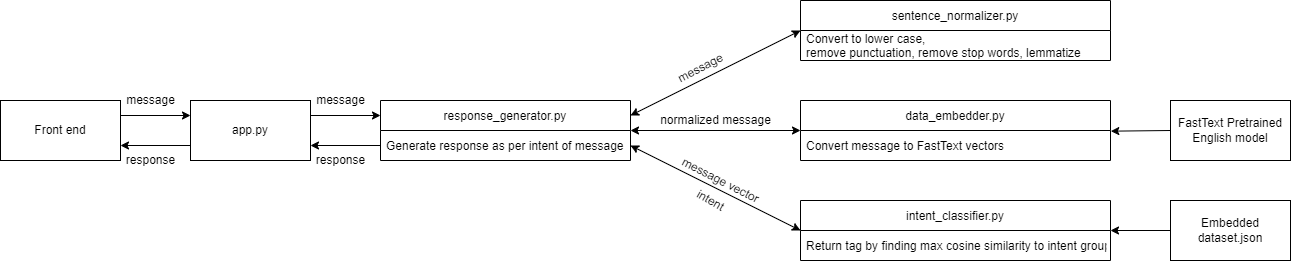

The diagram above was exported from draw.io. Its source (the exported page's mxGraphModel, read from the mxfile embedded in the PNG):
<mxGraphModel dx="2545" dy="1593" grid="1" gridSize="10" guides="1" tooltips="1" connect="1" arrows="1" fold="1" page="1" pageScale="1" pageWidth="850" pageHeight="1100" math="0" shadow="0">
  <root>
    <mxCell id="0" />
    <mxCell id="1" parent="0" />
    <mxCell id="rNoTaid_mQZbfnhwU6JG-6" style="edgeStyle=orthogonalEdgeStyle;rounded=0;orthogonalLoop=1;jettySize=auto;html=1;exitX=1;exitY=0.25;exitDx=0;exitDy=0;entryX=0;entryY=0.25;entryDx=0;entryDy=0;" edge="1" parent="1" source="rNoTaid_mQZbfnhwU6JG-2" target="rNoTaid_mQZbfnhwU6JG-3">
      <mxGeometry relative="1" as="geometry" />
    </mxCell>
    <mxCell id="rNoTaid_mQZbfnhwU6JG-2" value="Front end" style="rounded=0;whiteSpace=wrap;html=1;" vertex="1" parent="1">
      <mxGeometry x="-1570" y="-850" width="120" height="60" as="geometry" />
    </mxCell>
    <mxCell id="rNoTaid_mQZbfnhwU6JG-8" style="edgeStyle=orthogonalEdgeStyle;rounded=0;orthogonalLoop=1;jettySize=auto;html=1;exitX=0;exitY=0.75;exitDx=0;exitDy=0;entryX=1;entryY=0.75;entryDx=0;entryDy=0;" edge="1" parent="1" source="rNoTaid_mQZbfnhwU6JG-3" target="rNoTaid_mQZbfnhwU6JG-2">
      <mxGeometry relative="1" as="geometry" />
    </mxCell>
    <mxCell id="rNoTaid_mQZbfnhwU6JG-15" style="edgeStyle=orthogonalEdgeStyle;rounded=0;orthogonalLoop=1;jettySize=auto;html=1;exitX=1;exitY=0.25;exitDx=0;exitDy=0;entryX=0;entryY=0.25;entryDx=0;entryDy=0;" edge="1" parent="1" source="rNoTaid_mQZbfnhwU6JG-3" target="rNoTaid_mQZbfnhwU6JG-10">
      <mxGeometry relative="1" as="geometry" />
    </mxCell>
    <mxCell id="rNoTaid_mQZbfnhwU6JG-3" value="app.py" style="rounded=0;whiteSpace=wrap;html=1;" vertex="1" parent="1">
      <mxGeometry x="-1380" y="-850" width="120" height="60" as="geometry" />
    </mxCell>
    <mxCell id="rNoTaid_mQZbfnhwU6JG-7" value="message" style="text;html=1;align=center;verticalAlign=middle;resizable=0;points=[];autosize=1;strokeColor=none;fillColor=none;" vertex="1" parent="1">
      <mxGeometry x="-1450" y="-860" width="60" height="20" as="geometry" />
    </mxCell>
    <mxCell id="rNoTaid_mQZbfnhwU6JG-9" value="response" style="text;html=1;align=center;verticalAlign=middle;resizable=0;points=[];autosize=1;strokeColor=none;fillColor=none;" vertex="1" parent="1">
      <mxGeometry x="-1450" y="-800" width="60" height="20" as="geometry" />
    </mxCell>
    <mxCell id="rNoTaid_mQZbfnhwU6JG-10" value="response_generator.py" style="swimlane;fontStyle=0;childLayout=stackLayout;horizontal=1;startSize=30;horizontalStack=0;resizeParent=1;resizeParentMax=0;resizeLast=0;collapsible=1;marginBottom=0;" vertex="1" parent="1">
      <mxGeometry x="-1190" y="-850" width="250" height="60" as="geometry" />
    </mxCell>
    <mxCell id="rNoTaid_mQZbfnhwU6JG-11" value="Generate response as per intent of message" style="text;strokeColor=none;fillColor=none;align=left;verticalAlign=middle;spacingLeft=4;spacingRight=4;overflow=hidden;points=[[0,0.5],[1,0.5]];portConstraint=eastwest;rotatable=0;" vertex="1" parent="rNoTaid_mQZbfnhwU6JG-10">
      <mxGeometry y="30" width="250" height="30" as="geometry" />
    </mxCell>
    <mxCell id="rNoTaid_mQZbfnhwU6JG-16" value="message" style="text;html=1;align=center;verticalAlign=middle;resizable=0;points=[];autosize=1;strokeColor=none;fillColor=none;" vertex="1" parent="1">
      <mxGeometry x="-1260" y="-860" width="60" height="20" as="geometry" />
    </mxCell>
    <mxCell id="rNoTaid_mQZbfnhwU6JG-17" style="edgeStyle=orthogonalEdgeStyle;rounded=0;orthogonalLoop=1;jettySize=auto;html=1;exitX=0;exitY=0.5;exitDx=0;exitDy=0;entryX=1;entryY=0.75;entryDx=0;entryDy=0;" edge="1" parent="1" source="rNoTaid_mQZbfnhwU6JG-11" target="rNoTaid_mQZbfnhwU6JG-3">
      <mxGeometry relative="1" as="geometry" />
    </mxCell>
    <mxCell id="rNoTaid_mQZbfnhwU6JG-18" value="response" style="text;html=1;align=center;verticalAlign=middle;resizable=0;points=[];autosize=1;strokeColor=none;fillColor=none;" vertex="1" parent="1">
      <mxGeometry x="-1260" y="-800" width="60" height="20" as="geometry" />
    </mxCell>
    <mxCell id="rNoTaid_mQZbfnhwU6JG-19" value="sentence_normalizer.py" style="swimlane;fontStyle=0;childLayout=stackLayout;horizontal=1;startSize=30;horizontalStack=0;resizeParent=1;resizeParentMax=0;resizeLast=0;collapsible=1;marginBottom=0;" vertex="1" parent="1">
      <mxGeometry x="-770" y="-950" width="310" height="60" as="geometry" />
    </mxCell>
    <mxCell id="rNoTaid_mQZbfnhwU6JG-20" value="Convert to lower case,&#10;remove punctuation, remove stop words, lemmatize" style="text;strokeColor=none;fillColor=none;align=left;verticalAlign=middle;spacingLeft=4;spacingRight=4;overflow=hidden;points=[[0,0.5],[1,0.5]];portConstraint=eastwest;rotatable=0;" vertex="1" parent="rNoTaid_mQZbfnhwU6JG-19">
      <mxGeometry y="30" width="310" height="30" as="geometry" />
    </mxCell>
    <mxCell id="rNoTaid_mQZbfnhwU6JG-23" value="data_embedder.py" style="swimlane;fontStyle=0;childLayout=stackLayout;horizontal=1;startSize=30;horizontalStack=0;resizeParent=1;resizeParentMax=0;resizeLast=0;collapsible=1;marginBottom=0;" vertex="1" parent="1">
      <mxGeometry x="-770" y="-850" width="310" height="60" as="geometry" />
    </mxCell>
    <mxCell id="rNoTaid_mQZbfnhwU6JG-24" value="Convert message to FastText vectors" style="text;strokeColor=none;fillColor=none;align=left;verticalAlign=middle;spacingLeft=4;spacingRight=4;overflow=hidden;points=[[0,0.5],[1,0.5]];portConstraint=eastwest;rotatable=0;" vertex="1" parent="rNoTaid_mQZbfnhwU6JG-23">
      <mxGeometry y="30" width="310" height="30" as="geometry" />
    </mxCell>
    <mxCell id="rNoTaid_mQZbfnhwU6JG-31" style="rounded=0;orthogonalLoop=1;jettySize=auto;html=1;exitX=0;exitY=0.5;exitDx=0;exitDy=0;entryX=1.001;entryY=0.022;entryDx=0;entryDy=0;entryPerimeter=0;" edge="1" parent="1" source="rNoTaid_mQZbfnhwU6JG-25" target="rNoTaid_mQZbfnhwU6JG-24">
      <mxGeometry relative="1" as="geometry" />
    </mxCell>
    <mxCell id="rNoTaid_mQZbfnhwU6JG-25" value="FastText Pretrained English model" style="rounded=0;whiteSpace=wrap;html=1;" vertex="1" parent="1">
      <mxGeometry x="-400" y="-850" width="120" height="60" as="geometry" />
    </mxCell>
    <mxCell id="rNoTaid_mQZbfnhwU6JG-32" value="" style="endArrow=classic;startArrow=classic;html=1;rounded=0;entryX=0;entryY=0.5;entryDx=0;entryDy=0;exitX=1;exitY=0.25;exitDx=0;exitDy=0;" edge="1" parent="1" source="rNoTaid_mQZbfnhwU6JG-10" target="rNoTaid_mQZbfnhwU6JG-19">
      <mxGeometry width="50" height="50" relative="1" as="geometry">
        <mxPoint x="-960" y="-970" as="sourcePoint" />
        <mxPoint x="-680" y="-860" as="targetPoint" />
      </mxGeometry>
    </mxCell>
    <mxCell id="rNoTaid_mQZbfnhwU6JG-33" value="" style="endArrow=classic;startArrow=classic;html=1;rounded=0;entryX=0;entryY=0.5;entryDx=0;entryDy=0;" edge="1" parent="1" target="rNoTaid_mQZbfnhwU6JG-23">
      <mxGeometry width="50" height="50" relative="1" as="geometry">
        <mxPoint x="-940" y="-820" as="sourcePoint" />
        <mxPoint x="-720" y="-950" as="targetPoint" />
      </mxGeometry>
    </mxCell>
    <mxCell id="rNoTaid_mQZbfnhwU6JG-34" value="message" style="text;html=1;align=center;verticalAlign=middle;resizable=0;points=[];autosize=1;strokeColor=none;fillColor=none;rotation=333;" vertex="1" parent="1">
      <mxGeometry x="-900" y="-892" width="60" height="20" as="geometry" />
    </mxCell>
    <mxCell id="rNoTaid_mQZbfnhwU6JG-35" value="normalized message" style="text;html=1;align=center;verticalAlign=middle;resizable=0;points=[];autosize=1;strokeColor=none;fillColor=none;rotation=0;" vertex="1" parent="1">
      <mxGeometry x="-920" y="-840" width="130" height="20" as="geometry" />
    </mxCell>
    <mxCell id="rNoTaid_mQZbfnhwU6JG-36" value="intent_classifier.py" style="swimlane;fontStyle=0;childLayout=stackLayout;horizontal=1;startSize=30;horizontalStack=0;resizeParent=1;resizeParentMax=0;resizeLast=0;collapsible=1;marginBottom=0;" vertex="1" parent="1">
      <mxGeometry x="-770" y="-750" width="310" height="60" as="geometry" />
    </mxCell>
    <mxCell id="rNoTaid_mQZbfnhwU6JG-37" value="Return tag by finding max cosine similarity to intent groups" style="text;strokeColor=none;fillColor=none;align=left;verticalAlign=middle;spacingLeft=4;spacingRight=4;overflow=hidden;points=[[0,0.5],[1,0.5]];portConstraint=eastwest;rotatable=0;" vertex="1" parent="rNoTaid_mQZbfnhwU6JG-36">
      <mxGeometry y="30" width="310" height="30" as="geometry" />
    </mxCell>
    <mxCell id="rNoTaid_mQZbfnhwU6JG-38" value="" style="endArrow=classic;startArrow=classic;html=1;rounded=0;exitX=1;exitY=0.5;exitDx=0;exitDy=0;entryX=0;entryY=0.5;entryDx=0;entryDy=0;" edge="1" parent="1" source="rNoTaid_mQZbfnhwU6JG-11" target="rNoTaid_mQZbfnhwU6JG-36">
      <mxGeometry width="50" height="50" relative="1" as="geometry">
        <mxPoint x="-800" y="-820" as="sourcePoint" />
        <mxPoint x="-830" y="-860" as="targetPoint" />
      </mxGeometry>
    </mxCell>
    <mxCell id="rNoTaid_mQZbfnhwU6JG-39" value="message vector" style="text;html=1;align=center;verticalAlign=middle;resizable=0;points=[];autosize=1;strokeColor=none;fillColor=none;rotation=27;" vertex="1" parent="1">
      <mxGeometry x="-900" y="-780" width="100" height="20" as="geometry" />
    </mxCell>
    <mxCell id="rNoTaid_mQZbfnhwU6JG-41" style="edgeStyle=none;rounded=0;orthogonalLoop=1;jettySize=auto;html=1;entryX=1;entryY=0.5;entryDx=0;entryDy=0;" edge="1" parent="1" source="rNoTaid_mQZbfnhwU6JG-40" target="rNoTaid_mQZbfnhwU6JG-36">
      <mxGeometry relative="1" as="geometry" />
    </mxCell>
    <mxCell id="rNoTaid_mQZbfnhwU6JG-40" value="Embedded dataset.json" style="rounded=0;whiteSpace=wrap;html=1;" vertex="1" parent="1">
      <mxGeometry x="-400" y="-750" width="120" height="60" as="geometry" />
    </mxCell>
    <mxCell id="rNoTaid_mQZbfnhwU6JG-42" value="intent" style="text;html=1;align=center;verticalAlign=middle;resizable=0;points=[];autosize=1;strokeColor=none;fillColor=none;rotation=30;" vertex="1" parent="1">
      <mxGeometry x="-880" y="-760" width="40" height="20" as="geometry" />
    </mxCell>
  </root>
</mxGraphModel>